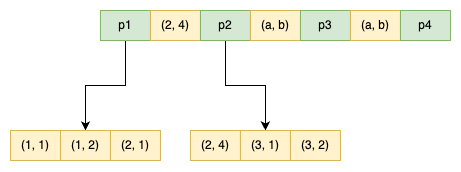

The diagram above was exported from draw.io. Its source (the exported page's mxGraphModel, read from the mxfile embedded in the PNG):
<mxGraphModel dx="1423" dy="852" grid="1" gridSize="10" guides="1" tooltips="1" connect="1" arrows="1" fold="1" page="1" pageScale="1" pageWidth="850" pageHeight="1100" math="0" shadow="0">
  <root>
    <mxCell id="0" />
    <mxCell id="1" parent="0" />
    <mxCell id="2" style="edgeStyle=orthogonalEdgeStyle;rounded=0;orthogonalLoop=1;jettySize=auto;html=1;exitX=0.5;exitY=1;exitDx=0;exitDy=0;entryX=0.5;entryY=0;entryDx=0;entryDy=0;" edge="1" source="3" target="12" parent="1">
      <mxGeometry relative="1" as="geometry" />
    </mxCell>
    <mxCell id="3" value="p1" style="rounded=0;whiteSpace=wrap;html=1;fillColor=#d5e8d4;strokeColor=#82b366;" vertex="1" parent="1">
      <mxGeometry x="1119.96" y="2080" width="50" height="30" as="geometry" />
    </mxCell>
    <mxCell id="4" value="(2, 4)" style="rounded=0;whiteSpace=wrap;html=1;fillColor=#fff2cc;strokeColor=#d6b656;" vertex="1" parent="1">
      <mxGeometry x="1169.96" y="2080" width="50" height="30" as="geometry" />
    </mxCell>
    <mxCell id="5" style="edgeStyle=orthogonalEdgeStyle;rounded=0;orthogonalLoop=1;jettySize=auto;html=1;exitX=0.5;exitY=1;exitDx=0;exitDy=0;entryX=0.5;entryY=0;entryDx=0;entryDy=0;" edge="1" source="6" target="15" parent="1">
      <mxGeometry relative="1" as="geometry" />
    </mxCell>
    <mxCell id="6" value="p2" style="rounded=0;whiteSpace=wrap;html=1;fillColor=#d5e8d4;strokeColor=#82b366;" vertex="1" parent="1">
      <mxGeometry x="1219.96" y="2080" width="50" height="30" as="geometry" />
    </mxCell>
    <mxCell id="7" value="(a, b)" style="rounded=0;whiteSpace=wrap;html=1;fillColor=#fff2cc;strokeColor=#d6b656;" vertex="1" parent="1">
      <mxGeometry x="1269.96" y="2080" width="50" height="30" as="geometry" />
    </mxCell>
    <mxCell id="8" value="p3" style="rounded=0;whiteSpace=wrap;html=1;fillColor=#d5e8d4;strokeColor=#82b366;" vertex="1" parent="1">
      <mxGeometry x="1319.96" y="2080" width="50" height="30" as="geometry" />
    </mxCell>
    <mxCell id="9" value="(a, b)" style="rounded=0;whiteSpace=wrap;html=1;fillColor=#fff2cc;strokeColor=#d6b656;" vertex="1" parent="1">
      <mxGeometry x="1369.96" y="2080" width="50" height="30" as="geometry" />
    </mxCell>
    <mxCell id="10" value="p4" style="rounded=0;whiteSpace=wrap;html=1;fillColor=#d5e8d4;strokeColor=#82b366;" vertex="1" parent="1">
      <mxGeometry x="1419.96" y="2080" width="50" height="30" as="geometry" />
    </mxCell>
    <mxCell id="11" value="(1, 1)" style="rounded=0;whiteSpace=wrap;html=1;fillColor=#fff2cc;strokeColor=#d6b656;" vertex="1" parent="1">
      <mxGeometry x="1029.98" y="2200" width="50" height="30" as="geometry" />
    </mxCell>
    <mxCell id="12" value="(1, 2)" style="rounded=0;whiteSpace=wrap;html=1;fillColor=#fff2cc;strokeColor=#d6b656;" vertex="1" parent="1">
      <mxGeometry x="1079.98" y="2200" width="50" height="30" as="geometry" />
    </mxCell>
    <mxCell id="13" value="(2, 1)" style="rounded=0;whiteSpace=wrap;html=1;fillColor=#fff2cc;strokeColor=#d6b656;" vertex="1" parent="1">
      <mxGeometry x="1129.98" y="2200" width="50" height="30" as="geometry" />
    </mxCell>
    <mxCell id="14" value="(2, 4)" style="rounded=0;whiteSpace=wrap;html=1;fillColor=#fff2cc;strokeColor=#d6b656;" vertex="1" parent="1">
      <mxGeometry x="1209.94" y="2200" width="50" height="30" as="geometry" />
    </mxCell>
    <mxCell id="15" value="(3, 1)" style="rounded=0;whiteSpace=wrap;html=1;fillColor=#fff2cc;strokeColor=#d6b656;" vertex="1" parent="1">
      <mxGeometry x="1259.94" y="2200" width="50" height="30" as="geometry" />
    </mxCell>
    <mxCell id="16" value="(3, 2)" style="rounded=0;whiteSpace=wrap;html=1;fillColor=#fff2cc;strokeColor=#d6b656;" vertex="1" parent="1">
      <mxGeometry x="1309.94" y="2200" width="50" height="30" as="geometry" />
    </mxCell>
  </root>
</mxGraphModel>